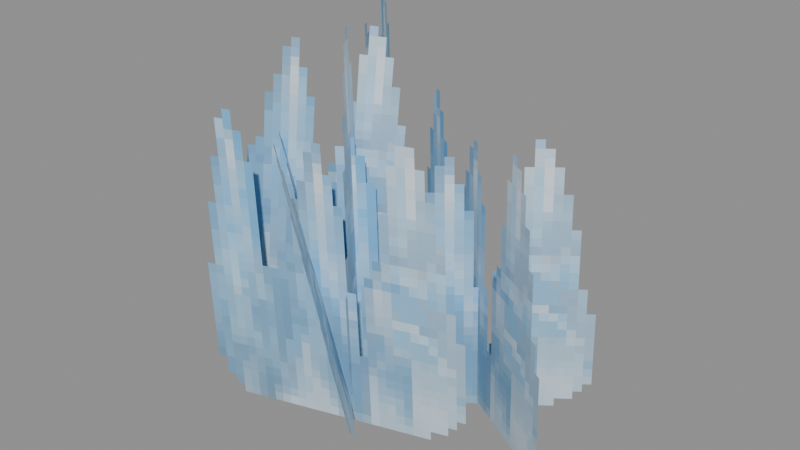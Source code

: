 # Source: Stone_Stalactite_Sharp.blend  (saved by Blender 5.0.119; exported with 4.5.12 LTS)
import bpy
from mathutils import Matrix  # noqa: F401  (used for matrix-valued properties, if any)

bpy.ops.wm.read_factory_settings(use_empty=True)
scene = bpy.context.scene
scene.name = 'Scene'

# ---- collections
col_widgets = bpy.data.collections.new('Widgets'); scene.collection.children.link(col_widgets)
col_widgets.hide_viewport = True

# ---- images (referenced by path relative to the original .blend; pixels are not part of the script)
import os
ASSET_DIR = os.environ.get("B2B_ASSET_DIR", "")  # directory of the original .blend (textures are referenced by path, not embedded)
HERE = os.path.dirname(os.path.abspath(__file__))  # packed textures are extracted next to this script under _unpacked/

def load_image(name, relpath, width, height, colorspace="sRGB"):
    """Load a texture the original file referenced (path relative to the .blend, or extracted next to this script)."""
    p = next((c for c in (os.path.join(HERE, relpath), os.path.join(ASSET_DIR, relpath)) if relpath and os.path.exists(c)), "")
    if p:
        img = bpy.data.images.load(p, check_existing=True)
        img.name = name
    else:  # same state as the original file: an image datablock whose file is absent (Cycles renders it pink)
        img = bpy.data.images.new(name, width, height)
        img.source = "FILE"
        img.filepath = "//" + (relpath or name)
    img.colorspace_settings.name = colorspace
    return img
img_image_0 = load_image('Image_0', '_unpacked/Image_0.d9bf1768.png', 64, 64, 'sRGB')

# ---- materials (node trees are filled in below, after node groups)
mat_material_0 = bpy.data.materials.new('Material_0')

# ---- material node trees
mat_material_0.use_nodes = True; mat_material_0.node_tree.nodes.clear()
_N = mat_material_0.node_tree.nodes; _L = mat_material_0.node_tree.links
n0 = _N.new('ShaderNodeBsdfPrincipled'); n0.name = 'Principled BSDF'; n0.location = (10, 300)
n0.inputs[2].default_value = 1.0
n1 = _N.new('ShaderNodeOutputMaterial'); n1.name = 'Material Output'; n1.location = (300, 300)
n2 = _N.new('NodeFrame'); n2.name = 'Frame'; n2.location = (0, 0)
n2.label = 'Alpha Clip'
n2.width = 150
n3 = _N.new('ShaderNodeMath'); n3.name = 'Math'; n3.location = (-340, -20)
n3.operation = 'SUBTRACT'
n3.inputs[0].default_value = 1.0
n4 = _N.new('ShaderNodeMath'); n4.name = 'Math.001'; n4.location = (-540, -20)
n4.operation = 'LESS_THAN'
n4.inputs[1].default_value = 0.05
n5 = _N.new('ShaderNodeTexImage'); n5.name = 'Image Texture'; n5.location = (-840, 210)
n5.label = 'BASE COLOR'
n5.image = img_image_0
n5.interpolation = 'Closest'
n5.extension = 'EXTEND'
n3.parent = n2
n4.parent = n2
_L.new(n0.outputs[0], n1.inputs[0])
_L.new(n3.outputs[0], n0.inputs[4])
_L.new(n4.outputs[0], n3.inputs[1])
_L.new(n5.outputs[0], n0.inputs[0])
_L.new(n5.outputs[1], n4.inputs[0])
n1.is_active_output = True

# ---- meshes
me_mesh_0 = bpy.data.meshes.new('Mesh_0')
me_mesh_0.from_pydata([(-0.9688, -6.252e-05, 1.082), (0.9688, -6.248e-05, 1.082), (-0.9688, -6.252e-05, -1.082), (0.9688, -6.248e-05, -1.082)], [], [(0, 2, 1), (2, 3, 1)])
_uv = me_mesh_0.uv_layers.new(name='UVMap')
_uv.uv.foreach_set('vector', [0.0, 1.0, 0.0, 0.5, 0.4844, 1.0, 0.0, 0.5, 0.4844, 0.5, 0.4844, 1.0])
me_mesh_0.materials.append(mat_material_0)
me_mesh_0.update()
me_mesh_0.normals_split_custom_set([tuple(v) for v in zip(*[iter([2.375e-08, -1.0, -4.65e-10, 2.375e-08, -1.0, -4.65e-10, 2.375e-08, -1.0, -4.65e-10, 2.375e-08, -1.0, -4.65e-10, 2.375e-08, -1.0, -4.65e-10, 2.375e-08, -1.0, -4.65e-10])] * 3)])
me_mesh_1 = bpy.data.meshes.new('Mesh_1')
me_mesh_1.from_pydata([(-0.6409, -6.258e-05, 1.0), (0.6409, -6.243e-05, 1.0), (-0.6409, -6.257e-05, -1.0), (0.6409, -6.242e-05, -1.0)], [], [(0, 2, 1), (2, 3, 1)])
_uv = me_mesh_1.uv_layers.new(name='UVMap')
_uv.uv.foreach_set('vector', [0.0, 1.0, 0.0, 0.5, 0.375, 1.0, 0.0, 0.5, 0.375, 0.5, 0.375, 1.0])
me_mesh_1.materials.append(mat_material_0)
me_mesh_1.update()
me_mesh_1.normals_split_custom_set([tuple(v) for v in zip(*[iter([1.176e-07, -1.0, -1.981e-09, 1.176e-07, -1.0, -1.981e-09, 1.176e-07, -1.0, -1.981e-09, 1.176e-07, -1.0, -1.975e-09, 1.176e-07, -1.0, -1.975e-09, 1.176e-07, -1.0, -1.975e-09])] * 3)])
me_mesh_2 = bpy.data.meshes.new('Mesh_2')
me_mesh_2.from_pydata([(-0.9688, -6.25e-05, 1.0), (0.9688, -6.25e-05, 1.0), (-0.9688, -6.25e-05, -1.0), (0.9688, -6.25e-05, -1.0)], [], [(0, 2, 1), (2, 3, 1)])
_uv = me_mesh_2.uv_layers.new(name='UVMap')
_uv.uv.foreach_set('vector', [0.0, 1.0, 0.0, 0.5, 0.4844, 1.0, 0.0, 0.5, 0.4844, 0.5, 0.4844, 1.0])
me_mesh_2.materials.append(mat_material_0)
me_mesh_2.update()
me_mesh_2.normals_split_custom_set([tuple(v) for v in zip(*[iter([1.487e-09, -1.0, -1.164e-10, 1.487e-09, -1.0, -1.164e-10, 1.487e-09, -1.0, -1.164e-10, 1.487e-09, -1.0, -1.164e-10, 1.487e-09, -1.0, -1.164e-10, 1.487e-09, -1.0, -1.164e-10])] * 3)])
me_mesh_3 = bpy.data.meshes.new('Mesh_3')
me_mesh_3.from_pydata([(-0.9688, -6.246e-05, 1.035), (0.9688, -6.254e-05, 1.035), (-0.9688, -6.246e-05, -1.035), (0.9688, -6.254e-05, -1.035)], [], [(0, 2, 1), (2, 3, 1)])
_uv = me_mesh_3.uv_layers.new(name='UVMap')
_uv.uv.foreach_set('vector', [0.0, 1.0, 0.0, 0.5, 0.4844, 1.0, 0.0, 0.5, 0.4844, 0.5, 0.4844, 1.0])
me_mesh_3.materials.append(mat_material_0)
me_mesh_3.update()
me_mesh_3.normals_split_custom_set([tuple(v) for v in zip(*[iter([-3.851e-08, -1.0, -1.4e-09, -3.851e-08, -1.0, -1.4e-09, -3.851e-08, -1.0, -1.4e-09, -3.851e-08, -1.0, -1.396e-09, -3.851e-08, -1.0, -1.396e-09, -3.851e-08, -1.0, -1.396e-09])] * 3)])
me_mesh_4 = bpy.data.meshes.new('Mesh_4')
me_mesh_4.from_pydata([(-0.9688, -6.252e-05, 1.0), (0.9688, -6.25e-05, 1.0), (-0.9688, -6.25e-05, -1.0), (0.9688, -6.248e-05, -1.0)], [], [(0, 2, 1), (2, 3, 1)])
_uv = me_mesh_4.uv_layers.new(name='UVMap')
_uv.uv.foreach_set('vector', [0.0, 1.0, 0.0, 0.5, 0.4844, 1.0, 0.0, 0.5, 0.4844, 0.5, 0.4844, 1.0])
me_mesh_4.materials.append(mat_material_0)
me_mesh_4.update()
me_mesh_4.normals_split_custom_set([tuple(v) for v in zip(*[iter([1.304e-08, -1.0, -1.118e-08, 1.304e-08, -1.0, -1.118e-08, 1.304e-08, -1.0, -1.118e-08, 1.304e-08, -1.0, -1.118e-08, 1.304e-08, -1.0, -1.118e-08, 1.304e-08, -1.0, -1.118e-08])] * 3)])
me_mesh_5 = bpy.data.meshes.new('Mesh_5')
me_mesh_5.from_pydata([(-0.9688, -6.259e-05, 1.338), (0.9688, -6.243e-05, 1.338), (-0.9688, -6.257e-05, -1.338), (0.9688, -6.241e-05, -1.338)], [], [(0, 2, 1), (2, 3, 1)])
_uv = me_mesh_5.uv_layers.new(name='UVMap')
_uv.uv.foreach_set('vector', [0.0, 1.0, 0.0, 0.5, 0.4844, 1.0, 0.0, 0.5, 0.4844, 0.5, 0.4844, 1.0])
me_mesh_5.materials.append(mat_material_0)
me_mesh_5.update()
me_mesh_5.normals_split_custom_set([tuple(v) for v in zip(*[iter([7.896e-08, -1.0, -6.521e-09, 7.896e-08, -1.0, -6.521e-09, 7.896e-08, -1.0, -6.521e-09, 7.896e-08, -1.0, -6.521e-09, 7.896e-08, -1.0, -6.521e-09, 7.896e-08, -1.0, -6.521e-09])] * 3)])
me_plane = bpy.data.meshes.new('Plane')
me_plane.from_pydata([(-1.0, -6.123e-17, -1.0), (1.0, -6.123e-17, -1.0), (-1.0, 6.123e-17, 1.0), (1.0, 6.123e-17, 1.0)], [], [(0, 1, 3, 2)])
_uv = me_plane.uv_layers.new(name='UVMap')
_uv.uv.foreach_set('vector', [0.0, 0.0, 1.0, 0.0, 1.0, 1.0, 0.0, 1.0])
me_plane.update()
arm_armature = bpy.data.armatures.new('Armature')  # bones are not reproduced
arm_armature_001 = bpy.data.armatures.new('Armature.001')  # bones are not reproduced
arm_armature_002 = bpy.data.armatures.new('Armature.002')  # bones are not reproduced
arm_armature_003 = bpy.data.armatures.new('Armature.003')  # bones are not reproduced
arm_armature_004 = bpy.data.armatures.new('Armature.004')  # bones are not reproduced
arm_armature_005 = bpy.data.armatures.new('Armature.005')  # bones are not reproduced

# ---- objects
ob_node = bpy.data.objects.new('Node', arm_armature)
ob_mesh_0 = bpy.data.objects.new('Mesh_0', me_mesh_0)
ob_node_001 = bpy.data.objects.new('Node.001', arm_armature_001)
ob_mesh_1 = bpy.data.objects.new('Mesh_1', me_mesh_1)
ob_node_002 = bpy.data.objects.new('Node.002', arm_armature_002)
ob_mesh_2 = bpy.data.objects.new('Mesh_2', me_mesh_2)
ob_node_003 = bpy.data.objects.new('Node.003', arm_armature_003)
ob_mesh_3 = bpy.data.objects.new('Mesh_3', me_mesh_3)
ob_node_004 = bpy.data.objects.new('Node.004', arm_armature_004)
ob_mesh_4 = bpy.data.objects.new('Mesh_4', me_mesh_4)
ob_node_005 = bpy.data.objects.new('Node.005', arm_armature_005)
ob_mesh_5 = bpy.data.objects.new('Mesh_5', me_mesh_5)
ob_wgt_node = bpy.data.objects.new('WGT-Node', me_plane)

# ---- transforms, parenting, visibility, modifiers, constraints
ob_node.location = (-0.06649, -0.4769, 1.034)
ob_node.rotation_mode = 'QUATERNION'
ob_node.rotation_quaternion = (0.01195, -0.13, 0.9914, 0.01146)
ob_node.show_in_front = True
ob_mesh_0.parent = ob_node
ob_mesh_0.location = (0.0, 0.0, 0.0)
ob_mesh_0.rotation_mode = 'QUATERNION'
ob_mesh_0.rotation_quaternion = (1.0, 0.0, 0.0, 0.0)
_vg = ob_mesh_0.vertex_groups.new(name='Node')
_vg.add([0, 1, 2, 3], 1.0, 'REPLACE')
_m = ob_mesh_0.modifiers.new('Armature', 'ARMATURE')
_m.object = ob_node
ob_node_001.location = (-0.349, -0.202, 1.625)
ob_node_001.rotation_mode = 'QUATERNION'
ob_node_001.rotation_quaternion = (0.03487, 0.281, -0.959, 0.01129)
ob_node_001.show_in_front = True
ob_mesh_1.parent = ob_node_001
ob_mesh_1.location = (0.0, 0.0, 0.0)
ob_mesh_1.rotation_mode = 'QUATERNION'
ob_mesh_1.rotation_quaternion = (1.0, 0.0, 0.0, 0.0)
_vg = ob_mesh_1.vertex_groups.new(name='Node')
_vg.add([0, 1, 2, 3], 1.0, 'REPLACE')
_m = ob_mesh_1.modifiers.new('Armature', 'ARMATURE')
_m.object = ob_node_001
ob_node_002.location = (0.4434, 0.1851, 0.9425)
ob_node_002.rotation_mode = 'QUATERNION'
ob_node_002.rotation_quaternion = (0.0104, -0.3006, 0.9537, 0.004279)
ob_node_002.show_in_front = True
ob_mesh_2.parent = ob_node_002
ob_mesh_2.location = (0.0, 0.0, 0.0)
ob_mesh_2.rotation_mode = 'QUATERNION'
ob_mesh_2.rotation_quaternion = (1.0, 0.0, 0.0, 0.0)
_vg = ob_mesh_2.vertex_groups.new(name='Node')
_vg.add([0, 1, 2, 3], 1.0, 'REPLACE')
_m = ob_mesh_2.modifiers.new('Armature', 'ARMATURE')
_m.object = ob_node_002
ob_node_003.location = (0.5458, 0.2568, 1.0)
ob_node_003.rotation_mode = 'QUATERNION'
ob_node_003.rotation_quaternion = (0.006471, 0.2588, 0.9659, 0.009198)
ob_node_003.show_in_front = True
ob_mesh_3.parent = ob_node_003
ob_mesh_3.location = (0.0, 0.0, 0.0)
ob_mesh_3.rotation_mode = 'QUATERNION'
ob_mesh_3.rotation_quaternion = (1.0, 0.0, 0.0, 0.0)
_vg = ob_mesh_3.vertex_groups.new(name='Node')
_vg.add([0, 1, 2, 3], 1.0, 'REPLACE')
_m = ob_mesh_3.modifiers.new('Armature', 'ARMATURE')
_m.object = ob_node_003
ob_node_004.location = (-0.3406, -0.375, 1.062)
ob_node_004.rotation_mode = 'QUATERNION'
ob_node_004.rotation_quaternion = (0.06546, 0.3727, 0.9215, 0.08755)
ob_node_004.show_in_front = True
ob_mesh_4.parent = ob_node_004
ob_mesh_4.location = (0.0, 0.0, 0.0)
ob_mesh_4.rotation_mode = 'QUATERNION'
ob_mesh_4.rotation_quaternion = (1.0, 0.0, 0.0, 0.0)
_vg = ob_mesh_4.vertex_groups.new(name='Node')
_vg.add([0, 1, 2, 3], 1.0, 'REPLACE')
_m = ob_mesh_4.modifiers.new('Armature', 'ARMATURE')
_m.object = ob_node_004
ob_node_005.location = (-0.3954, 0.2684, 1.312)
ob_node_005.rotation_mode = 'QUATERNION'
ob_node_005.rotation_quaternion = (0.0073, -0.5009, -0.8653, -0.0172)
ob_node_005.show_in_front = True
ob_mesh_5.parent = ob_node_005
ob_mesh_5.location = (0.0, 0.0, 0.0)
ob_mesh_5.rotation_mode = 'QUATERNION'
ob_mesh_5.rotation_quaternion = (1.0, 0.0, 0.0, 0.0)
_vg = ob_mesh_5.vertex_groups.new(name='Node')
_vg.add([0, 1, 2, 3], 1.0, 'REPLACE')
_m = ob_mesh_5.modifiers.new('Armature', 'ARMATURE')
_m.object = ob_node_005
ob_wgt_node.location = (0.0, 0.0, 0.0)
ob_wgt_node.hide_render = True

# ---- collection membership
scene.collection.objects.link(ob_node)
scene.collection.objects.link(ob_mesh_0)
scene.collection.objects.link(ob_node_001)
scene.collection.objects.link(ob_mesh_1)
scene.collection.objects.link(ob_node_002)
scene.collection.objects.link(ob_mesh_2)
scene.collection.objects.link(ob_node_003)
scene.collection.objects.link(ob_mesh_3)
scene.collection.objects.link(ob_node_004)
scene.collection.objects.link(ob_mesh_4)
scene.collection.objects.link(ob_node_005)
scene.collection.objects.link(ob_mesh_5)
col_widgets.objects.link(ob_wgt_node)

# ---- scene / render settings (as saved in the file)
scene.frame_start = 1; scene.frame_end = 250; scene.frame_set(1)
scene.render.engine = 'BLENDER_EEVEE_NEXT'
scene.render.bake_bias = 0.0
scene.render.bake_samples = 0
scene.cycles.sampling_pattern = 'TABULATED_SOBOL'
scene.eevee.use_volume_custom_range = False
bpy.context.view_layer.update()

# ---- added for rendering (the .blend has no active camera and no usable light): camera, sun + grey world if the file has none
cam_auto = bpy.data.cameras.new('AutoCamera')
cam_auto.lens = 50.0
cam_auto.sensor_width = 36.0
cam_auto.clip_end = 1000.0
ob_auto_camera = bpy.data.objects.new('AutoCamera', cam_auto)
scene.collection.objects.link(ob_auto_camera)
ob_auto_camera.location = (4.21538, -4.95104, 4.5981)
ob_auto_camera.rotation_euler = (1.09748, -7.21219e-08, 0.694738)
scene.camera = ob_auto_camera
light_auto_sun = bpy.data.lights.new('AutoSun', 'SUN')
light_auto_sun.energy = 3.0
light_auto_sun.angle = 0.0523599
ob_auto_sun = bpy.data.objects.new('AutoSun', light_auto_sun)
scene.collection.objects.link(ob_auto_sun)
ob_auto_sun.rotation_euler = (0.872665, 0.174533, 0.523599)
if scene.world is None:
    world_auto = bpy.data.worlds.new('AutoWorld')
    world_auto.color = (0.3, 0.3, 0.3)
    scene.world = world_auto
bpy.context.view_layer.update()
